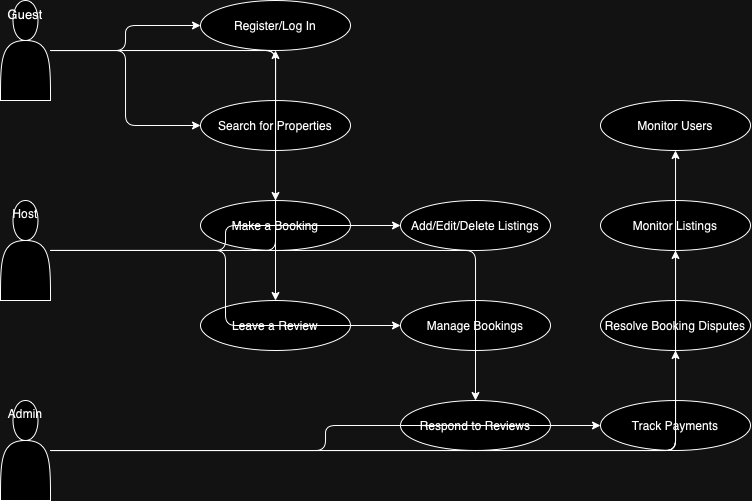

The diagram above was exported from draw.io. Its source (the exported page's mxGraphModel, read from the mxfile embedded in the PNG):
<mxGraphModel dx="714" dy="473" grid="1" gridSize="10" guides="1" tooltips="1" connect="1" arrows="1" fold="1" page="1" pageScale="1" pageWidth="827" pageHeight="1169" math="0" shadow="0">
  <root>
    <mxCell id="0" />
    <mxCell id="1" parent="0" />
    <mxCell id="B8ixl6S-K5j2Ri93TXJY-97" value="Guest" style="shape=actor;verticalAlign=top;fontSize=13;" vertex="1" parent="1">
      <mxGeometry x="50" y="100" width="50" height="100" as="geometry" />
    </mxCell>
    <mxCell id="B8ixl6S-K5j2Ri93TXJY-98" value="Host" style="shape=actor;verticalAlign=top;" vertex="1" parent="1">
      <mxGeometry x="50" y="300" width="50" height="100" as="geometry" />
    </mxCell>
    <mxCell id="B8ixl6S-K5j2Ri93TXJY-99" value="Admin" style="shape=actor;verticalAlign=top;" vertex="1" parent="1">
      <mxGeometry x="50" y="500" width="50" height="100" as="geometry" />
    </mxCell>
    <mxCell id="B8ixl6S-K5j2Ri93TXJY-100" value="Register/Log In" style="ellipse;whiteSpace=wrap;html=1;" vertex="1" parent="1">
      <mxGeometry x="250" y="100" width="150" height="50" as="geometry" />
    </mxCell>
    <mxCell id="B8ixl6S-K5j2Ri93TXJY-101" value="Search for Properties" style="ellipse;whiteSpace=wrap;html=1;" vertex="1" parent="1">
      <mxGeometry x="250" y="200" width="150" height="50" as="geometry" />
    </mxCell>
    <mxCell id="B8ixl6S-K5j2Ri93TXJY-102" value="Make a Booking" style="ellipse;whiteSpace=wrap;html=1;" vertex="1" parent="1">
      <mxGeometry x="250" y="300" width="150" height="50" as="geometry" />
    </mxCell>
    <mxCell id="B8ixl6S-K5j2Ri93TXJY-103" value="Leave a Review" style="ellipse;whiteSpace=wrap;html=1;" vertex="1" parent="1">
      <mxGeometry x="250" y="400" width="150" height="50" as="geometry" />
    </mxCell>
    <mxCell id="B8ixl6S-K5j2Ri93TXJY-104" value="Add/Edit/Delete Listings" style="ellipse;whiteSpace=wrap;html=1;" vertex="1" parent="1">
      <mxGeometry x="450" y="300" width="150" height="50" as="geometry" />
    </mxCell>
    <mxCell id="B8ixl6S-K5j2Ri93TXJY-105" value="Manage Bookings" style="ellipse;whiteSpace=wrap;html=1;" vertex="1" parent="1">
      <mxGeometry x="450" y="400" width="150" height="50" as="geometry" />
    </mxCell>
    <mxCell id="B8ixl6S-K5j2Ri93TXJY-106" value="Respond to Reviews" style="ellipse;whiteSpace=wrap;html=1;" vertex="1" parent="1">
      <mxGeometry x="450" y="500" width="150" height="50" as="geometry" />
    </mxCell>
    <mxCell id="B8ixl6S-K5j2Ri93TXJY-107" value="Monitor Users" style="ellipse;whiteSpace=wrap;html=1;" vertex="1" parent="1">
      <mxGeometry x="650" y="200" width="150" height="50" as="geometry" />
    </mxCell>
    <mxCell id="B8ixl6S-K5j2Ri93TXJY-108" value="Monitor Listings" style="ellipse;whiteSpace=wrap;html=1;" vertex="1" parent="1">
      <mxGeometry x="650" y="300" width="150" height="50" as="geometry" />
    </mxCell>
    <mxCell id="B8ixl6S-K5j2Ri93TXJY-109" value="Resolve Booking Disputes" style="ellipse;whiteSpace=wrap;html=1;" vertex="1" parent="1">
      <mxGeometry x="650" y="400" width="150" height="50" as="geometry" />
    </mxCell>
    <mxCell id="B8ixl6S-K5j2Ri93TXJY-110" value="Track Payments" style="ellipse;whiteSpace=wrap;html=1;" vertex="1" parent="1">
      <mxGeometry x="650" y="500" width="150" height="50" as="geometry" />
    </mxCell>
    <mxCell id="B8ixl6S-K5j2Ri93TXJY-111" style="edgeStyle=orthogonalEdgeStyle;" edge="1" parent="1" source="B8ixl6S-K5j2Ri93TXJY-97" target="B8ixl6S-K5j2Ri93TXJY-100">
      <mxGeometry relative="1" as="geometry" />
    </mxCell>
    <mxCell id="B8ixl6S-K5j2Ri93TXJY-112" style="edgeStyle=orthogonalEdgeStyle;" edge="1" parent="1" source="B8ixl6S-K5j2Ri93TXJY-97" target="B8ixl6S-K5j2Ri93TXJY-101">
      <mxGeometry relative="1" as="geometry" />
    </mxCell>
    <mxCell id="B8ixl6S-K5j2Ri93TXJY-113" style="edgeStyle=orthogonalEdgeStyle;" edge="1" parent="1" source="B8ixl6S-K5j2Ri93TXJY-97" target="B8ixl6S-K5j2Ri93TXJY-102">
      <mxGeometry relative="1" as="geometry" />
    </mxCell>
    <mxCell id="B8ixl6S-K5j2Ri93TXJY-114" style="edgeStyle=orthogonalEdgeStyle;" edge="1" parent="1" source="B8ixl6S-K5j2Ri93TXJY-97" target="B8ixl6S-K5j2Ri93TXJY-103">
      <mxGeometry relative="1" as="geometry" />
    </mxCell>
    <mxCell id="B8ixl6S-K5j2Ri93TXJY-115" style="edgeStyle=orthogonalEdgeStyle;" edge="1" parent="1" source="B8ixl6S-K5j2Ri93TXJY-98" target="B8ixl6S-K5j2Ri93TXJY-100">
      <mxGeometry relative="1" as="geometry" />
    </mxCell>
    <mxCell id="B8ixl6S-K5j2Ri93TXJY-116" style="edgeStyle=orthogonalEdgeStyle;" edge="1" parent="1" source="B8ixl6S-K5j2Ri93TXJY-98" target="B8ixl6S-K5j2Ri93TXJY-104">
      <mxGeometry relative="1" as="geometry" />
    </mxCell>
    <mxCell id="B8ixl6S-K5j2Ri93TXJY-117" style="edgeStyle=orthogonalEdgeStyle;" edge="1" parent="1" source="B8ixl6S-K5j2Ri93TXJY-98" target="B8ixl6S-K5j2Ri93TXJY-105">
      <mxGeometry relative="1" as="geometry" />
    </mxCell>
    <mxCell id="B8ixl6S-K5j2Ri93TXJY-118" style="edgeStyle=orthogonalEdgeStyle;" edge="1" parent="1" source="B8ixl6S-K5j2Ri93TXJY-98" target="B8ixl6S-K5j2Ri93TXJY-106">
      <mxGeometry relative="1" as="geometry" />
    </mxCell>
    <mxCell id="B8ixl6S-K5j2Ri93TXJY-119" style="edgeStyle=orthogonalEdgeStyle;" edge="1" parent="1" source="B8ixl6S-K5j2Ri93TXJY-99" target="B8ixl6S-K5j2Ri93TXJY-107">
      <mxGeometry relative="1" as="geometry" />
    </mxCell>
    <mxCell id="B8ixl6S-K5j2Ri93TXJY-120" style="edgeStyle=orthogonalEdgeStyle;" edge="1" parent="1" source="B8ixl6S-K5j2Ri93TXJY-99" target="B8ixl6S-K5j2Ri93TXJY-108">
      <mxGeometry relative="1" as="geometry" />
    </mxCell>
    <mxCell id="B8ixl6S-K5j2Ri93TXJY-121" style="edgeStyle=orthogonalEdgeStyle;" edge="1" parent="1" source="B8ixl6S-K5j2Ri93TXJY-99" target="B8ixl6S-K5j2Ri93TXJY-109">
      <mxGeometry relative="1" as="geometry" />
    </mxCell>
    <mxCell id="B8ixl6S-K5j2Ri93TXJY-122" style="edgeStyle=orthogonalEdgeStyle;" edge="1" parent="1" source="B8ixl6S-K5j2Ri93TXJY-99" target="B8ixl6S-K5j2Ri93TXJY-110">
      <mxGeometry relative="1" as="geometry" />
    </mxCell>
  </root>
</mxGraphModel>